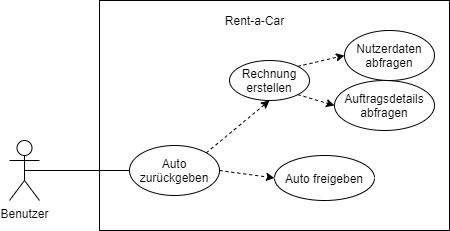

The diagram above was exported from draw.io. Its source (the exported page's mxGraphModel, read from the mxfile embedded in the PNG):
<mxGraphModel dx="1024" dy="601" grid="1" gridSize="10" guides="1" tooltips="1" connect="1" arrows="1" fold="1" page="1" pageScale="1" pageWidth="827" pageHeight="1169" math="0" shadow="0">
  <root>
    <mxCell id="0" />
    <mxCell id="1" parent="0" />
    <mxCell id="2" value="Benutzer" style="shape=umlActor;verticalLabelPosition=bottom;labelBackgroundColor=#ffffff;verticalAlign=top;html=1;outlineConnect=0;" vertex="1" parent="1">
      <mxGeometry x="70" y="180" width="30" height="60" as="geometry" />
    </mxCell>
    <mxCell id="3" value="" style="rounded=0;whiteSpace=wrap;html=1;" vertex="1" parent="1">
      <mxGeometry x="160" y="40" width="350" height="230" as="geometry" />
    </mxCell>
    <mxCell id="4" value="Rent-a-Car" style="text;html=1;align=center;verticalAlign=middle;resizable=0;points=[];autosize=1;" vertex="1" parent="1">
      <mxGeometry x="280" y="50" width="70" height="20" as="geometry" />
    </mxCell>
    <mxCell id="5" style="edgeStyle=none;rounded=0;orthogonalLoop=1;jettySize=auto;html=1;exitX=1;exitY=0;exitDx=0;exitDy=0;entryX=0.5;entryY=1;entryDx=0;entryDy=0;dashed=1;endArrow=classic;endFill=1;" edge="1" source="7" target="11" parent="1">
      <mxGeometry relative="1" as="geometry" />
    </mxCell>
    <mxCell id="6" style="edgeStyle=none;rounded=0;orthogonalLoop=1;jettySize=auto;html=1;exitX=1;exitY=0.5;exitDx=0;exitDy=0;entryX=0;entryY=0.5;entryDx=0;entryDy=0;dashed=1;endArrow=classic;endFill=1;" edge="1" source="7" target="12" parent="1">
      <mxGeometry relative="1" as="geometry" />
    </mxCell>
    <mxCell id="7" value="Auto zurückgeben" style="ellipse;whiteSpace=wrap;html=1;" vertex="1" parent="1">
      <mxGeometry x="190" y="185" width="90" height="50" as="geometry" />
    </mxCell>
    <mxCell id="8" style="edgeStyle=orthogonalEdgeStyle;rounded=0;orthogonalLoop=1;jettySize=auto;html=1;exitX=0.5;exitY=0.5;exitDx=0;exitDy=0;exitPerimeter=0;entryX=0;entryY=0.5;entryDx=0;entryDy=0;endArrow=none;endFill=0;" edge="1" source="2" target="7" parent="1">
      <mxGeometry relative="1" as="geometry" />
    </mxCell>
    <mxCell id="9" style="rounded=0;orthogonalLoop=1;jettySize=auto;html=1;exitX=1;exitY=0;exitDx=0;exitDy=0;entryX=0;entryY=0.5;entryDx=0;entryDy=0;endArrow=classic;endFill=1;dashed=1;" edge="1" source="11" target="14" parent="1">
      <mxGeometry relative="1" as="geometry" />
    </mxCell>
    <mxCell id="10" style="edgeStyle=none;rounded=0;orthogonalLoop=1;jettySize=auto;html=1;exitX=1;exitY=1;exitDx=0;exitDy=0;entryX=0;entryY=0.5;entryDx=0;entryDy=0;dashed=1;endArrow=classic;endFill=1;" edge="1" source="11" target="13" parent="1">
      <mxGeometry relative="1" as="geometry" />
    </mxCell>
    <mxCell id="11" value="Rechnung erstellen" style="ellipse;whiteSpace=wrap;html=1;" vertex="1" parent="1">
      <mxGeometry x="290" y="100" width="80" height="40" as="geometry" />
    </mxCell>
    <mxCell id="12" value="Auto freigeben" style="ellipse;whiteSpace=wrap;html=1;" vertex="1" parent="1">
      <mxGeometry x="335" y="195" width="100" height="45" as="geometry" />
    </mxCell>
    <mxCell id="13" value="Auftragsdetails abfragen" style="ellipse;whiteSpace=wrap;html=1;" vertex="1" parent="1">
      <mxGeometry x="395" y="120" width="100" height="50" as="geometry" />
    </mxCell>
    <mxCell id="14" value="Nutzerdaten abfragen" style="ellipse;whiteSpace=wrap;html=1;" vertex="1" parent="1">
      <mxGeometry x="405" y="70" width="90" height="50" as="geometry" />
    </mxCell>
  </root>
</mxGraphModel>